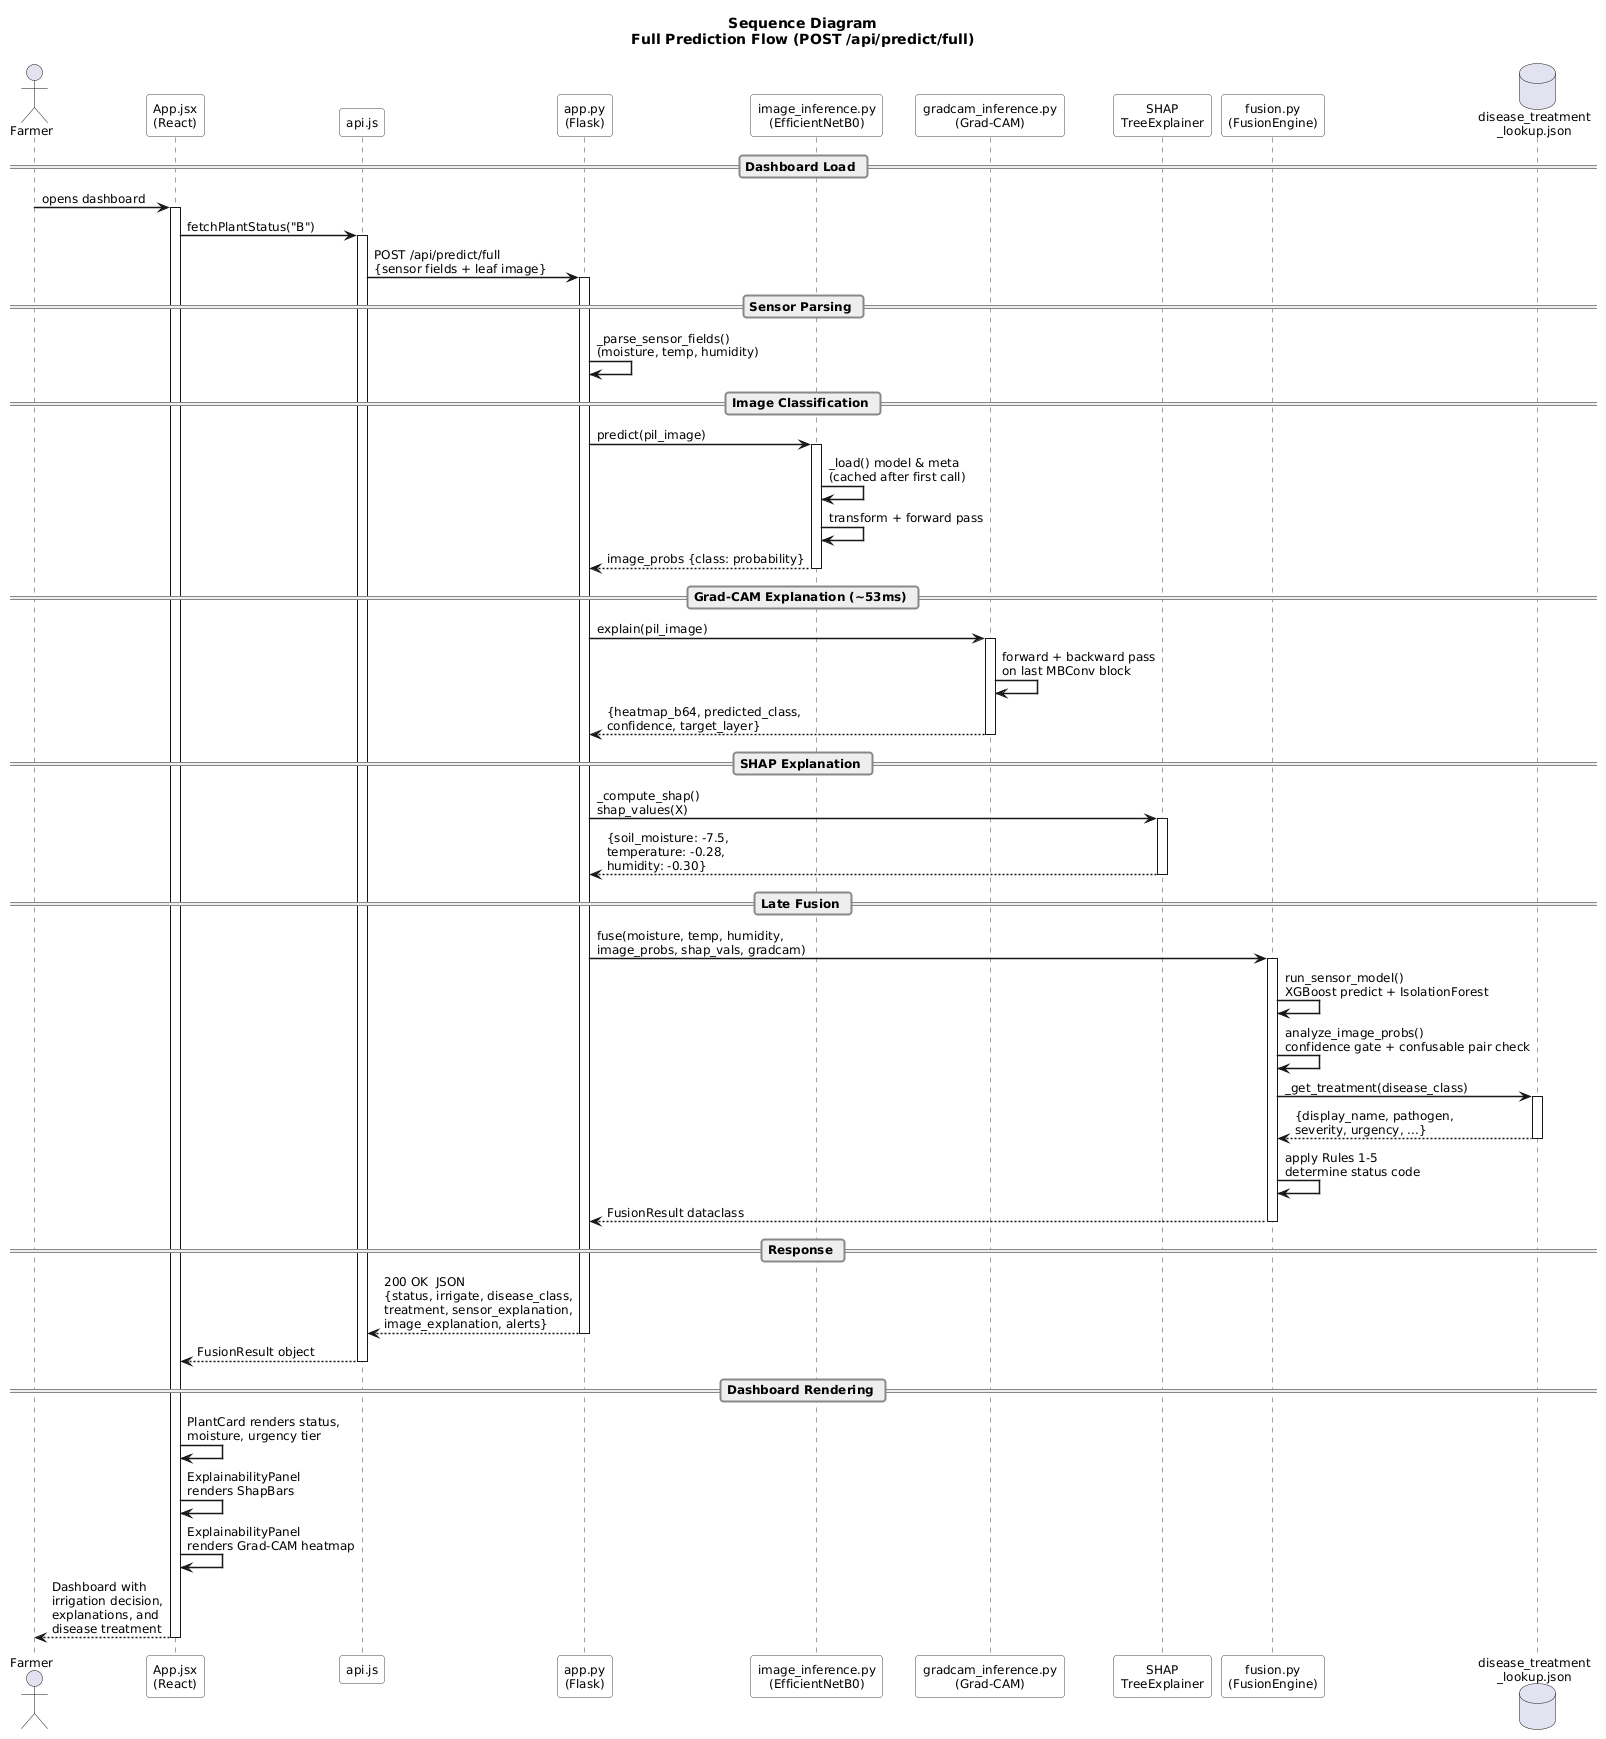

The diagram above was rendered by PlantUML. Its source (embedded in the PNG):
@startuml
skinparam backgroundColor white
skinparam defaultFontName "Segoe UI"
skinparam defaultFontSize 12
skinparam shadowing false
skinparam roundCorner 6
skinparam sequenceArrowThickness 1.5
skinparam sequenceLifeLineBorderColor #444444
skinparam sequenceParticipantBorderColor #444444
skinparam sequenceParticipantBackgroundColor white
skinparam sequenceGroupBorderColor #888888
skinparam sequenceDividerBorderColor #888888

skinparam note {
  BackgroundColor #FFFFEE
  BorderColor #AAAAAA
  FontSize 10
}

title <b>Sequence Diagram</b>\nFull Prediction Flow (POST /api/predict/full)

actor "Farmer" as USER
participant "App.jsx\n(React)" as FE
participant "api.js" as API
participant "app.py\n(Flask)" as FLASK
participant "image_inference.py\n(EfficientNetB0)" as IMG
participant "gradcam_inference.py\n(Grad-CAM)" as GCAM
participant "SHAP\nTreeExplainer" as SHAP
participant "fusion.py\n(FusionEngine)" as FUSION
database "disease_treatment\n_lookup.json" as TREAT

== Dashboard Load ==

USER -> FE : opens dashboard
activate FE
FE -> API : fetchPlantStatus("B")
activate API
API -> FLASK : POST /api/predict/full\n{sensor fields + leaf image}
activate FLASK

== Sensor Parsing ==
FLASK -> FLASK : _parse_sensor_fields()\n(moisture, temp, humidity)

== Image Classification ==
FLASK -> IMG : predict(pil_image)
activate IMG
IMG -> IMG : _load() model & meta\n(cached after first call)
IMG -> IMG : transform + forward pass
IMG --> FLASK : image_probs {class: probability}
deactivate IMG

== Grad-CAM Explanation (~53ms) ==
FLASK -> GCAM : explain(pil_image)
activate GCAM
GCAM -> GCAM : forward + backward pass\non last MBConv block
GCAM --> FLASK : {heatmap_b64, predicted_class,\nconfidence, target_layer}
deactivate GCAM

== SHAP Explanation ==
FLASK -> SHAP : _compute_shap()\nshap_values(X)
activate SHAP
SHAP --> FLASK : {soil_moisture: -7.5,\ntemperature: -0.28,\nhumidity: -0.30}
deactivate SHAP

== Late Fusion ==
FLASK -> FUSION : fuse(moisture, temp, humidity,\nimage_probs, shap_vals, gradcam)
activate FUSION

FUSION -> FUSION : run_sensor_model()\nXGBoost predict + IsolationForest

FUSION -> FUSION : analyze_image_probs()\nconfidence gate + confusable pair check

FUSION -> TREAT : _get_treatment(disease_class)
activate TREAT
TREAT --> FUSION : {display_name, pathogen,\nseverity, urgency, ...}
deactivate TREAT

FUSION -> FUSION : apply Rules 1-5\ndetermine status code

FUSION --> FLASK : FusionResult dataclass
deactivate FUSION

== Response ==
FLASK --> API : 200 OK  JSON\n{status, irrigate, disease_class,\ntreatment, sensor_explanation,\nimage_explanation, alerts}
deactivate FLASK

API --> FE : FusionResult object
deactivate API

== Dashboard Rendering ==

FE -> FE : PlantCard renders status,\nmoisture, urgency tier
FE -> FE : ExplainabilityPanel\nrenders ShapBars
FE -> FE : ExplainabilityPanel\nrenders Grad-CAM heatmap

FE --> USER : Dashboard with\nirrigation decision,\nexplanations, and\ndisease treatment

deactivate FE
@enduml